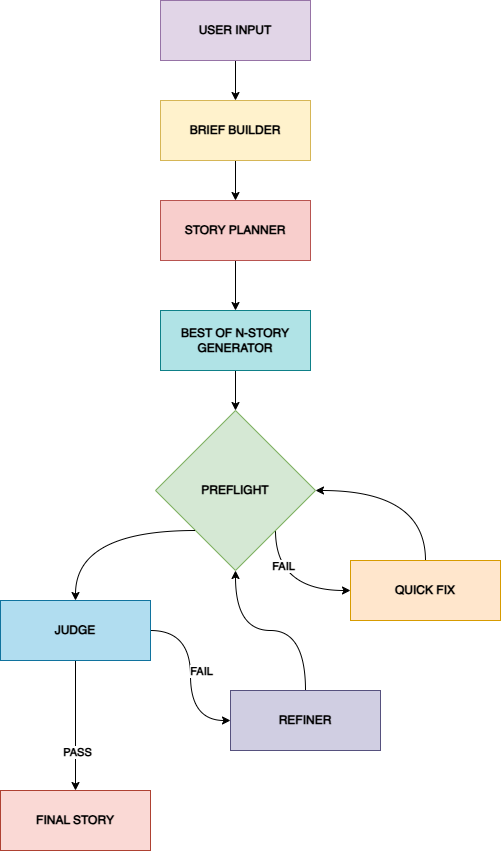

The diagram above was exported from draw.io. Its source (the exported page's mxGraphModel, read from the mxfile embedded in the PNG):
<mxGraphModel dx="2058" dy="1140" grid="1" gridSize="10" guides="1" tooltips="1" connect="1" arrows="1" fold="1" page="1" pageScale="1" pageWidth="850" pageHeight="1100" math="0" shadow="0">
  <root>
    <mxCell id="0" />
    <mxCell id="1" parent="0" />
    <mxCell id="LiGcjl6b_szZFQYMnrca-11" edge="1" parent="1" source="KCyWDwnUz4tyNIvbguVm-42" style="edgeStyle=orthogonalEdgeStyle;rounded=0;orthogonalLoop=1;jettySize=auto;html=1;exitX=0.5;exitY=1;exitDx=0;exitDy=0;entryX=0.5;entryY=0;entryDx=0;entryDy=0;" target="LiGcjl6b_szZFQYMnrca-2">
      <mxGeometry relative="1" as="geometry" />
    </mxCell>
    <mxCell id="KCyWDwnUz4tyNIvbguVm-42" parent="1" style="rounded=0;whiteSpace=wrap;html=1;fillColor=#e1d5e7;strokeColor=#9673a6;" value="&lt;b&gt;USER INPUT&lt;/b&gt;" vertex="1">
      <mxGeometry height="60" width="150" x="800" y="180" as="geometry" />
    </mxCell>
    <mxCell id="LiGcjl6b_szZFQYMnrca-12" edge="1" parent="1" source="LiGcjl6b_szZFQYMnrca-2" style="edgeStyle=orthogonalEdgeStyle;rounded=0;orthogonalLoop=1;jettySize=auto;html=1;exitX=0.5;exitY=1;exitDx=0;exitDy=0;entryX=0.5;entryY=0;entryDx=0;entryDy=0;" target="LiGcjl6b_szZFQYMnrca-3">
      <mxGeometry relative="1" as="geometry" />
    </mxCell>
    <mxCell id="LiGcjl6b_szZFQYMnrca-2" parent="1" style="rounded=0;whiteSpace=wrap;html=1;fillColor=#fff2cc;strokeColor=#d6b656;" value="&lt;b&gt;BRIEF BUILDER&lt;/b&gt;" vertex="1">
      <mxGeometry height="60" width="150" x="800" y="280" as="geometry" />
    </mxCell>
    <mxCell id="LiGcjl6b_szZFQYMnrca-13" edge="1" parent="1" source="LiGcjl6b_szZFQYMnrca-3" style="edgeStyle=orthogonalEdgeStyle;rounded=0;orthogonalLoop=1;jettySize=auto;html=1;exitX=0.5;exitY=1;exitDx=0;exitDy=0;entryX=0.5;entryY=0;entryDx=0;entryDy=0;" target="LiGcjl6b_szZFQYMnrca-4">
      <mxGeometry relative="1" as="geometry" />
    </mxCell>
    <mxCell id="LiGcjl6b_szZFQYMnrca-3" parent="1" style="rounded=0;whiteSpace=wrap;html=1;fillColor=#f8cecc;strokeColor=#b85450;" value="&lt;b&gt;STORY PLANNER&lt;/b&gt;" vertex="1">
      <mxGeometry height="60" width="150" x="800" y="380" as="geometry" />
    </mxCell>
    <mxCell id="LiGcjl6b_szZFQYMnrca-14" edge="1" parent="1" source="LiGcjl6b_szZFQYMnrca-4" style="edgeStyle=orthogonalEdgeStyle;rounded=0;orthogonalLoop=1;jettySize=auto;html=1;exitX=0.5;exitY=1;exitDx=0;exitDy=0;entryX=0.5;entryY=0;entryDx=0;entryDy=0;" target="LiGcjl6b_szZFQYMnrca-5">
      <mxGeometry relative="1" as="geometry" />
    </mxCell>
    <mxCell id="LiGcjl6b_szZFQYMnrca-4" parent="1" style="rounded=0;whiteSpace=wrap;html=1;fillColor=#b0e3e6;strokeColor=#0e8088;" value="&lt;b&gt;BEST OF N-STORY&lt;/b&gt;&lt;div&gt;&lt;b&gt;GENERATOR&lt;/b&gt;&lt;/div&gt;" vertex="1">
      <mxGeometry height="60" width="150" x="800" y="490" as="geometry" />
    </mxCell>
    <mxCell id="LiGcjl6b_szZFQYMnrca-15" edge="1" parent="1" source="LiGcjl6b_szZFQYMnrca-5" style="edgeStyle=orthogonalEdgeStyle;rounded=0;orthogonalLoop=1;jettySize=auto;html=1;exitX=1;exitY=1;exitDx=0;exitDy=0;entryX=0;entryY=0.5;entryDx=0;entryDy=0;curved=1;" target="LiGcjl6b_szZFQYMnrca-7">
      <mxGeometry relative="1" as="geometry">
        <Array as="points">
          <mxPoint x="915" y="770" />
        </Array>
      </mxGeometry>
    </mxCell>
    <mxCell id="LiGcjl6b_szZFQYMnrca-25" connectable="0" parent="LiGcjl6b_szZFQYMnrca-15" style="edgeLabel;html=1;align=center;verticalAlign=middle;resizable=0;points=[];" value="&lt;b&gt;FAIL&lt;/b&gt;" vertex="1">
      <mxGeometry relative="1" x="-0.488" y="7" as="geometry">
        <mxPoint as="offset" />
      </mxGeometry>
    </mxCell>
    <mxCell id="LiGcjl6b_szZFQYMnrca-5" parent="1" style="rhombus;whiteSpace=wrap;html=1;fillColor=#d5e8d4;strokeColor=#82b366;" value="&lt;b&gt;PREFLIGHT&lt;/b&gt;" vertex="1">
      <mxGeometry height="160" width="160" x="795" y="590" as="geometry" />
    </mxCell>
    <mxCell id="LiGcjl6b_szZFQYMnrca-16" edge="1" parent="1" source="LiGcjl6b_szZFQYMnrca-7" style="edgeStyle=orthogonalEdgeStyle;rounded=0;orthogonalLoop=1;jettySize=auto;html=1;exitX=0.5;exitY=0;exitDx=0;exitDy=0;entryX=1;entryY=0.5;entryDx=0;entryDy=0;curved=1;" target="LiGcjl6b_szZFQYMnrca-5">
      <mxGeometry relative="1" as="geometry" />
    </mxCell>
    <mxCell id="LiGcjl6b_szZFQYMnrca-7" parent="1" style="rounded=0;whiteSpace=wrap;html=1;fillColor=#ffe6cc;strokeColor=#d79b00;" value="&lt;b&gt;QUICK FIX&lt;/b&gt;" vertex="1">
      <mxGeometry height="60" width="150" x="990" y="740" as="geometry" />
    </mxCell>
    <mxCell id="LiGcjl6b_szZFQYMnrca-19" edge="1" parent="1" source="LiGcjl6b_szZFQYMnrca-8" style="edgeStyle=orthogonalEdgeStyle;rounded=0;orthogonalLoop=1;jettySize=auto;html=1;exitX=1;exitY=0.5;exitDx=0;exitDy=0;entryX=0;entryY=0.5;entryDx=0;entryDy=0;curved=1;" target="LiGcjl6b_szZFQYMnrca-9">
      <mxGeometry relative="1" as="geometry" />
    </mxCell>
    <mxCell id="LiGcjl6b_szZFQYMnrca-23" connectable="0" parent="LiGcjl6b_szZFQYMnrca-19" style="edgeLabel;html=1;align=center;verticalAlign=middle;resizable=0;points=[];" value="&lt;b&gt;FAIL&lt;/b&gt;" vertex="1">
      <mxGeometry relative="1" x="-0.0556" y="10" as="geometry">
        <mxPoint as="offset" />
      </mxGeometry>
    </mxCell>
    <mxCell id="LiGcjl6b_szZFQYMnrca-22" edge="1" parent="1" source="LiGcjl6b_szZFQYMnrca-8" style="edgeStyle=orthogonalEdgeStyle;rounded=0;orthogonalLoop=1;jettySize=auto;html=1;exitX=0.5;exitY=1;exitDx=0;exitDy=0;curved=1;" target="LiGcjl6b_szZFQYMnrca-10">
      <mxGeometry relative="1" as="geometry" />
    </mxCell>
    <mxCell id="LiGcjl6b_szZFQYMnrca-24" connectable="0" parent="LiGcjl6b_szZFQYMnrca-22" style="edgeLabel;html=1;align=center;verticalAlign=middle;resizable=0;points=[];" value="&lt;b&gt;PASS&lt;/b&gt;" vertex="1">
      <mxGeometry relative="1" x="0.4" y="1" as="geometry">
        <mxPoint as="offset" />
      </mxGeometry>
    </mxCell>
    <mxCell id="LiGcjl6b_szZFQYMnrca-8" parent="1" style="rounded=0;whiteSpace=wrap;html=1;fillColor=#b1ddf0;strokeColor=#10739e;" value="&lt;b&gt;JUDGE&lt;/b&gt;" vertex="1">
      <mxGeometry height="60" width="150" x="640" y="780" as="geometry" />
    </mxCell>
    <mxCell id="LiGcjl6b_szZFQYMnrca-20" edge="1" parent="1" source="LiGcjl6b_szZFQYMnrca-9" style="edgeStyle=orthogonalEdgeStyle;rounded=0;orthogonalLoop=1;jettySize=auto;html=1;exitX=0.5;exitY=0;exitDx=0;exitDy=0;entryX=0.5;entryY=1;entryDx=0;entryDy=0;curved=1;" target="LiGcjl6b_szZFQYMnrca-5">
      <mxGeometry relative="1" as="geometry" />
    </mxCell>
    <mxCell id="LiGcjl6b_szZFQYMnrca-9" parent="1" style="rounded=0;whiteSpace=wrap;html=1;fillColor=#d0cee2;strokeColor=#56517e;" value="&lt;b&gt;REFINER&lt;/b&gt;" vertex="1">
      <mxGeometry height="60" width="150" x="870" y="870" as="geometry" />
    </mxCell>
    <mxCell id="LiGcjl6b_szZFQYMnrca-10" parent="1" style="rounded=0;whiteSpace=wrap;html=1;fillColor=#fad9d5;strokeColor=#ae4132;" value="&lt;b&gt;FINAL STORY&lt;/b&gt;" vertex="1">
      <mxGeometry height="60" width="150" x="640" y="970" as="geometry" />
    </mxCell>
    <mxCell id="LiGcjl6b_szZFQYMnrca-18" edge="1" parent="1" source="LiGcjl6b_szZFQYMnrca-5" style="edgeStyle=orthogonalEdgeStyle;rounded=0;orthogonalLoop=1;jettySize=auto;html=1;exitX=0;exitY=1;exitDx=0;exitDy=0;curved=1;entryX=0.5;entryY=0;entryDx=0;entryDy=0;" target="LiGcjl6b_szZFQYMnrca-8">
      <mxGeometry relative="1" as="geometry">
        <mxPoint x="720" y="790" as="targetPoint" />
      </mxGeometry>
    </mxCell>
  </root>
</mxGraphModel>